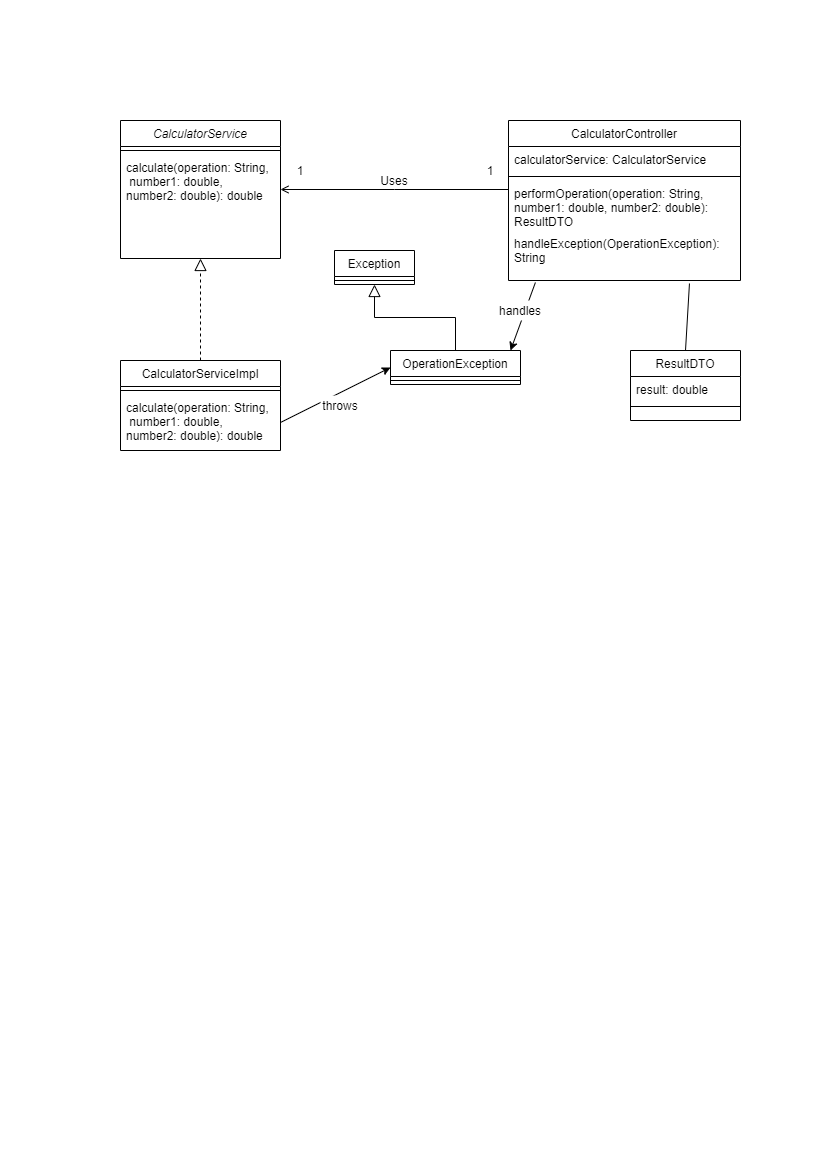

The diagram above was exported from draw.io. Its source (the exported page's mxGraphModel, read from the mxfile embedded in the PNG):
<mxGraphModel dx="2062" dy="1122" grid="1" gridSize="10" guides="1" tooltips="1" connect="1" arrows="1" fold="1" page="1" pageScale="1" pageWidth="827" pageHeight="1169" math="0" shadow="0">
  <root>
    <mxCell id="WIyWlLk6GJQsqaUBKTNV-0" />
    <mxCell id="WIyWlLk6GJQsqaUBKTNV-1" parent="WIyWlLk6GJQsqaUBKTNV-0" />
    <mxCell id="zkfFHV4jXpPFQw0GAbJ--0" value="CalculatorService" style="swimlane;fontStyle=2;align=center;verticalAlign=top;childLayout=stackLayout;horizontal=1;startSize=26;horizontalStack=0;resizeParent=1;resizeLast=0;collapsible=1;marginBottom=0;rounded=0;shadow=0;strokeWidth=1;" parent="WIyWlLk6GJQsqaUBKTNV-1" vertex="1">
      <mxGeometry x="120" y="120" width="160" height="138" as="geometry">
        <mxRectangle x="220" y="120" width="160" height="26" as="alternateBounds" />
      </mxGeometry>
    </mxCell>
    <mxCell id="zkfFHV4jXpPFQw0GAbJ--4" value="" style="line;html=1;strokeWidth=1;align=left;verticalAlign=middle;spacingTop=-1;spacingLeft=3;spacingRight=3;rotatable=0;labelPosition=right;points=[];portConstraint=eastwest;" parent="zkfFHV4jXpPFQw0GAbJ--0" vertex="1">
      <mxGeometry y="26" width="160" height="8" as="geometry" />
    </mxCell>
    <mxCell id="zkfFHV4jXpPFQw0GAbJ--5" value="calculate(operation: String,&#10; number1: double, &#10;number2: double): double" style="text;align=left;verticalAlign=top;spacingLeft=4;spacingRight=4;overflow=hidden;rotatable=0;points=[[0,0.5],[1,0.5]];portConstraint=eastwest;" parent="zkfFHV4jXpPFQw0GAbJ--0" vertex="1">
      <mxGeometry y="34" width="160" height="56" as="geometry" />
    </mxCell>
    <mxCell id="zkfFHV4jXpPFQw0GAbJ--6" value="CalculatorServiceImpl" style="swimlane;fontStyle=0;align=center;verticalAlign=top;childLayout=stackLayout;horizontal=1;startSize=26;horizontalStack=0;resizeParent=1;resizeLast=0;collapsible=1;marginBottom=0;rounded=0;shadow=0;strokeWidth=1;" parent="WIyWlLk6GJQsqaUBKTNV-1" vertex="1">
      <mxGeometry x="120" y="360" width="160" height="90" as="geometry">
        <mxRectangle x="130" y="380" width="160" height="26" as="alternateBounds" />
      </mxGeometry>
    </mxCell>
    <mxCell id="zkfFHV4jXpPFQw0GAbJ--9" value="" style="line;html=1;strokeWidth=1;align=left;verticalAlign=middle;spacingTop=-1;spacingLeft=3;spacingRight=3;rotatable=0;labelPosition=right;points=[];portConstraint=eastwest;" parent="zkfFHV4jXpPFQw0GAbJ--6" vertex="1">
      <mxGeometry y="26" width="160" height="8" as="geometry" />
    </mxCell>
    <mxCell id="zkfFHV4jXpPFQw0GAbJ--11" value="calculate(operation: String,&#10; number1: double,&#10;number2: double): double" style="text;align=left;verticalAlign=top;spacingLeft=4;spacingRight=4;overflow=hidden;rotatable=0;points=[[0,0.5],[1,0.5]];portConstraint=eastwest;" parent="zkfFHV4jXpPFQw0GAbJ--6" vertex="1">
      <mxGeometry y="34" width="160" height="56" as="geometry" />
    </mxCell>
    <mxCell id="zkfFHV4jXpPFQw0GAbJ--12" value="" style="endArrow=block;endSize=10;endFill=0;shadow=0;strokeWidth=1;rounded=0;edgeStyle=elbowEdgeStyle;elbow=vertical;dashed=1;" parent="WIyWlLk6GJQsqaUBKTNV-1" source="zkfFHV4jXpPFQw0GAbJ--6" target="zkfFHV4jXpPFQw0GAbJ--0" edge="1">
      <mxGeometry width="160" relative="1" as="geometry">
        <mxPoint x="200" y="203" as="sourcePoint" />
        <mxPoint x="200" y="203" as="targetPoint" />
      </mxGeometry>
    </mxCell>
    <mxCell id="zkfFHV4jXpPFQw0GAbJ--13" value="OperationException" style="swimlane;fontStyle=0;align=center;verticalAlign=top;childLayout=stackLayout;horizontal=1;startSize=26;horizontalStack=0;resizeParent=1;resizeLast=0;collapsible=1;marginBottom=0;rounded=0;shadow=0;strokeWidth=1;" parent="WIyWlLk6GJQsqaUBKTNV-1" vertex="1">
      <mxGeometry x="390" y="350" width="130" height="34" as="geometry">
        <mxRectangle x="340" y="380" width="170" height="26" as="alternateBounds" />
      </mxGeometry>
    </mxCell>
    <mxCell id="zkfFHV4jXpPFQw0GAbJ--15" value="" style="line;html=1;strokeWidth=1;align=left;verticalAlign=middle;spacingTop=-1;spacingLeft=3;spacingRight=3;rotatable=0;labelPosition=right;points=[];portConstraint=eastwest;" parent="zkfFHV4jXpPFQw0GAbJ--13" vertex="1">
      <mxGeometry y="26" width="130" height="8" as="geometry" />
    </mxCell>
    <mxCell id="zkfFHV4jXpPFQw0GAbJ--17" value="CalculatorController" style="swimlane;fontStyle=0;align=center;verticalAlign=top;childLayout=stackLayout;horizontal=1;startSize=26;horizontalStack=0;resizeParent=1;resizeLast=0;collapsible=1;marginBottom=0;rounded=0;shadow=0;strokeWidth=1;" parent="WIyWlLk6GJQsqaUBKTNV-1" vertex="1">
      <mxGeometry x="508" y="120" width="232" height="160" as="geometry">
        <mxRectangle x="550" y="140" width="160" height="26" as="alternateBounds" />
      </mxGeometry>
    </mxCell>
    <mxCell id="zkfFHV4jXpPFQw0GAbJ--18" value="calculatorService: CalculatorService" style="text;align=left;verticalAlign=top;spacingLeft=4;spacingRight=4;overflow=hidden;rotatable=0;points=[[0,0.5],[1,0.5]];portConstraint=eastwest;" parent="zkfFHV4jXpPFQw0GAbJ--17" vertex="1">
      <mxGeometry y="26" width="232" height="26" as="geometry" />
    </mxCell>
    <mxCell id="zkfFHV4jXpPFQw0GAbJ--23" value="" style="line;html=1;strokeWidth=1;align=left;verticalAlign=middle;spacingTop=-1;spacingLeft=3;spacingRight=3;rotatable=0;labelPosition=right;points=[];portConstraint=eastwest;" parent="zkfFHV4jXpPFQw0GAbJ--17" vertex="1">
      <mxGeometry y="52" width="232" height="8" as="geometry" />
    </mxCell>
    <mxCell id="zkfFHV4jXpPFQw0GAbJ--24" value="performOperation(operation: String,&#10;number1: double, number2: double):&#10;ResultDTO" style="text;align=left;verticalAlign=top;spacingLeft=4;spacingRight=4;overflow=hidden;rotatable=0;points=[[0,0.5],[1,0.5]];portConstraint=eastwest;" parent="zkfFHV4jXpPFQw0GAbJ--17" vertex="1">
      <mxGeometry y="60" width="232" height="50" as="geometry" />
    </mxCell>
    <mxCell id="zkfFHV4jXpPFQw0GAbJ--25" value="handleException(OperationException):&#10;String" style="text;align=left;verticalAlign=top;spacingLeft=4;spacingRight=4;overflow=hidden;rotatable=0;points=[[0,0.5],[1,0.5]];portConstraint=eastwest;" parent="zkfFHV4jXpPFQw0GAbJ--17" vertex="1">
      <mxGeometry y="110" width="232" height="50" as="geometry" />
    </mxCell>
    <mxCell id="zkfFHV4jXpPFQw0GAbJ--26" value="" style="endArrow=open;shadow=0;strokeWidth=1;rounded=0;endFill=1;edgeStyle=elbowEdgeStyle;elbow=vertical;" parent="WIyWlLk6GJQsqaUBKTNV-1" source="zkfFHV4jXpPFQw0GAbJ--17" target="zkfFHV4jXpPFQw0GAbJ--0" edge="1">
      <mxGeometry x="0.5" y="41" relative="1" as="geometry">
        <mxPoint x="540" y="192" as="sourcePoint" />
        <mxPoint x="380" y="192" as="targetPoint" />
        <mxPoint x="-40" y="32" as="offset" />
      </mxGeometry>
    </mxCell>
    <mxCell id="j3Yx7-AzdMAfuJo5RLIJ-0" value="1" style="text;html=1;strokeColor=none;fillColor=none;align=center;verticalAlign=middle;whiteSpace=wrap;rounded=0;" vertex="1" parent="WIyWlLk6GJQsqaUBKTNV-1">
      <mxGeometry x="280" y="160" width="40" height="20" as="geometry" />
    </mxCell>
    <mxCell id="j3Yx7-AzdMAfuJo5RLIJ-1" value="1" style="text;html=1;strokeColor=none;fillColor=none;align=center;verticalAlign=middle;whiteSpace=wrap;rounded=0;" vertex="1" parent="WIyWlLk6GJQsqaUBKTNV-1">
      <mxGeometry x="470" y="160" width="40" height="20" as="geometry" />
    </mxCell>
    <mxCell id="j3Yx7-AzdMAfuJo5RLIJ-4" value="Uses" style="text;html=1;strokeColor=none;fillColor=none;align=center;verticalAlign=middle;whiteSpace=wrap;rounded=0;" vertex="1" parent="WIyWlLk6GJQsqaUBKTNV-1">
      <mxGeometry x="374" y="170" width="40" height="20" as="geometry" />
    </mxCell>
    <mxCell id="j3Yx7-AzdMAfuJo5RLIJ-5" value="ResultDTO" style="swimlane;fontStyle=0;align=center;verticalAlign=top;childLayout=stackLayout;horizontal=1;startSize=26;horizontalStack=0;resizeParent=1;resizeLast=0;collapsible=1;marginBottom=0;rounded=0;shadow=0;strokeWidth=1;" vertex="1" parent="WIyWlLk6GJQsqaUBKTNV-1">
      <mxGeometry x="630" y="350" width="110" height="70" as="geometry">
        <mxRectangle x="340" y="380" width="170" height="26" as="alternateBounds" />
      </mxGeometry>
    </mxCell>
    <mxCell id="j3Yx7-AzdMAfuJo5RLIJ-6" value="result: double" style="text;align=left;verticalAlign=top;spacingLeft=4;spacingRight=4;overflow=hidden;rotatable=0;points=[[0,0.5],[1,0.5]];portConstraint=eastwest;" vertex="1" parent="j3Yx7-AzdMAfuJo5RLIJ-5">
      <mxGeometry y="26" width="110" height="26" as="geometry" />
    </mxCell>
    <mxCell id="j3Yx7-AzdMAfuJo5RLIJ-7" value="" style="line;html=1;strokeWidth=1;align=left;verticalAlign=middle;spacingTop=-1;spacingLeft=3;spacingRight=3;rotatable=0;labelPosition=right;points=[];portConstraint=eastwest;" vertex="1" parent="j3Yx7-AzdMAfuJo5RLIJ-5">
      <mxGeometry y="52" width="110" height="8" as="geometry" />
    </mxCell>
    <mxCell id="j3Yx7-AzdMAfuJo5RLIJ-9" value="" style="endArrow=none;html=1;exitX=0.5;exitY=0;exitDx=0;exitDy=0;entryX=0.78;entryY=1.06;entryDx=0;entryDy=0;entryPerimeter=0;" edge="1" parent="WIyWlLk6GJQsqaUBKTNV-1" source="j3Yx7-AzdMAfuJo5RLIJ-5" target="zkfFHV4jXpPFQw0GAbJ--25">
      <mxGeometry width="50" height="50" relative="1" as="geometry">
        <mxPoint x="390" y="600" as="sourcePoint" />
        <mxPoint x="440" y="550" as="targetPoint" />
      </mxGeometry>
    </mxCell>
    <mxCell id="j3Yx7-AzdMAfuJo5RLIJ-10" value="Exception" style="swimlane;fontStyle=0;align=center;verticalAlign=top;childLayout=stackLayout;horizontal=1;startSize=26;horizontalStack=0;resizeParent=1;resizeLast=0;collapsible=1;marginBottom=0;rounded=0;shadow=0;strokeWidth=1;" vertex="1" parent="WIyWlLk6GJQsqaUBKTNV-1">
      <mxGeometry x="334" y="250" width="80" height="34" as="geometry">
        <mxRectangle x="340" y="380" width="170" height="26" as="alternateBounds" />
      </mxGeometry>
    </mxCell>
    <mxCell id="j3Yx7-AzdMAfuJo5RLIJ-12" value="" style="line;html=1;strokeWidth=1;align=left;verticalAlign=middle;spacingTop=-1;spacingLeft=3;spacingRight=3;rotatable=0;labelPosition=right;points=[];portConstraint=eastwest;" vertex="1" parent="j3Yx7-AzdMAfuJo5RLIJ-10">
      <mxGeometry y="26" width="80" height="8" as="geometry" />
    </mxCell>
    <mxCell id="j3Yx7-AzdMAfuJo5RLIJ-13" value="" style="endArrow=block;endSize=10;endFill=0;shadow=0;strokeWidth=1;rounded=0;edgeStyle=elbowEdgeStyle;elbow=vertical;entryX=0.5;entryY=1;entryDx=0;entryDy=0;exitX=0.5;exitY=0;exitDx=0;exitDy=0;" edge="1" parent="WIyWlLk6GJQsqaUBKTNV-1" source="zkfFHV4jXpPFQw0GAbJ--13" target="j3Yx7-AzdMAfuJo5RLIJ-10">
      <mxGeometry width="160" relative="1" as="geometry">
        <mxPoint x="210" y="370" as="sourcePoint" />
        <mxPoint x="310" y="268" as="targetPoint" />
      </mxGeometry>
    </mxCell>
    <mxCell id="j3Yx7-AzdMAfuJo5RLIJ-16" value="" style="endArrow=classic;html=1;exitX=1;exitY=0.5;exitDx=0;exitDy=0;entryX=0;entryY=0.5;entryDx=0;entryDy=0;" edge="1" parent="WIyWlLk6GJQsqaUBKTNV-1" source="zkfFHV4jXpPFQw0GAbJ--11" target="zkfFHV4jXpPFQw0GAbJ--13">
      <mxGeometry width="50" height="50" relative="1" as="geometry">
        <mxPoint x="400" y="600" as="sourcePoint" />
        <mxPoint x="450" y="550" as="targetPoint" />
      </mxGeometry>
    </mxCell>
    <mxCell id="j3Yx7-AzdMAfuJo5RLIJ-17" value="" style="endArrow=classic;html=1;exitX=0.116;exitY=1.04;exitDx=0;exitDy=0;exitPerimeter=0;" edge="1" parent="WIyWlLk6GJQsqaUBKTNV-1" source="zkfFHV4jXpPFQw0GAbJ--25">
      <mxGeometry width="50" height="50" relative="1" as="geometry">
        <mxPoint x="400" y="600" as="sourcePoint" />
        <mxPoint x="510" y="350" as="targetPoint" />
      </mxGeometry>
    </mxCell>
    <mxCell id="j3Yx7-AzdMAfuJo5RLIJ-18" value="throws" style="text;html=1;strokeColor=none;align=center;verticalAlign=middle;whiteSpace=wrap;rounded=0;fillColor=#ffffff;" vertex="1" parent="WIyWlLk6GJQsqaUBKTNV-1">
      <mxGeometry x="320" y="395" width="40" height="20" as="geometry" />
    </mxCell>
    <mxCell id="j3Yx7-AzdMAfuJo5RLIJ-19" value="handles" style="text;html=1;strokeColor=none;align=center;verticalAlign=middle;whiteSpace=wrap;rounded=0;fillColor=#ffffff;" vertex="1" parent="WIyWlLk6GJQsqaUBKTNV-1">
      <mxGeometry x="500" y="300" width="40" height="20" as="geometry" />
    </mxCell>
  </root>
</mxGraphModel>